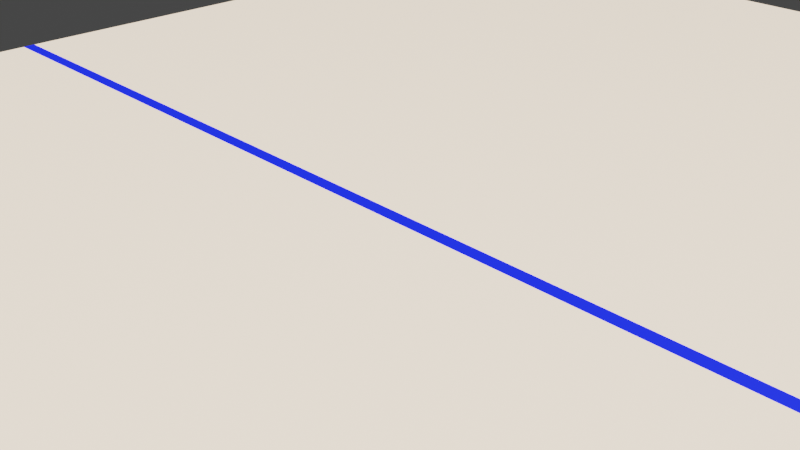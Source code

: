 # Source: Ground.blend  (saved by Blender 2.93.21; exported with 4.5.12 LTS)
import bpy
from mathutils import Matrix  # noqa: F401  (used for matrix-valued properties, if any)

bpy.ops.wm.read_factory_settings(use_empty=True)
scene = bpy.context.scene
scene.name = 'Scene'

# ---- collections
col_collection = bpy.data.collections.new('Collection'); scene.collection.children.link(col_collection)

# ---- materials (node trees are filled in below, after node groups)
mat_dinoskateboarding_ground = bpy.data.materials.new('DinoSkateboarding-Ground')
mat_dinoskateboarding_ground.alpha_threshold = 0.0
mat_dinoskateboarding_ground.use_transparent_shadow = False
mat_dinoskateboarding_ground.line_color = (0.0, 0.0, 0.0, 1.0)
mat_dinoskateboarding_railing = bpy.data.materials.new('DinoSkateboarding-Railing')
mat_dinoskateboarding_railing.use_transparent_shadow = False
mat_dinoskateboarding_startingline = bpy.data.materials.new('DinoSkateboarding-StartingLine')
mat_dinoskateboarding_startingline.use_transparent_shadow = False
mat_dinoskateboarding_finishline = bpy.data.materials.new('DinoSkateboarding-FinishLine')
mat_dinoskateboarding_finishline.use_transparent_shadow = False

# ---- material node trees
mat_dinoskateboarding_ground.use_nodes = True; mat_dinoskateboarding_ground.node_tree.nodes.clear()
_N = mat_dinoskateboarding_ground.node_tree.nodes; _L = mat_dinoskateboarding_ground.node_tree.links
n0 = _N.new('ShaderNodeOutputMaterial'); n0.name = 'Material Output'; n0.location = (300, 300)
n1 = _N.new('ShaderNodeBsdfPrincipled'); n1.name = 'Principled BSDF'; n1.location = (10, 300)
n1.distribution = 'GGX'
n1.subsurface_method = 'BURLEY'
n1.inputs[0].default_value = (0.7484, 0.5958, 0.4493, 1.0)
n1.inputs[2].default_value = 0.4
n1.inputs[3].default_value = 1.45
n1.inputs[27].default_value = (0.0, 0.0, 0.0, 1.0)
n1.inputs[28].default_value = 1.0
_L.new(n1.outputs[0], n0.inputs[0])
n0.is_active_output = True
mat_dinoskateboarding_railing.use_nodes = True; mat_dinoskateboarding_railing.node_tree.nodes.clear()
_N = mat_dinoskateboarding_railing.node_tree.nodes; _L = mat_dinoskateboarding_railing.node_tree.links
n0 = _N.new('ShaderNodeBsdfPrincipled'); n0.name = 'Principled BSDF'; n0.location = (10, 300)
n0.distribution = 'GGX'
n0.subsurface_method = 'BURLEY'
n0.inputs[0].default_value = (0.2668, 0.2668, 0.2668, 1.0)
n0.inputs[3].default_value = 1.45
n0.inputs[27].default_value = (0.0, 0.0, 0.0, 1.0)
n0.inputs[28].default_value = 1.0
n1 = _N.new('ShaderNodeOutputMaterial'); n1.name = 'Material Output'; n1.location = (300, 300)
_L.new(n0.outputs[0], n1.inputs[0])
n1.is_active_output = True
mat_dinoskateboarding_startingline.use_nodes = True; mat_dinoskateboarding_startingline.node_tree.nodes.clear()
_N = mat_dinoskateboarding_startingline.node_tree.nodes; _L = mat_dinoskateboarding_startingline.node_tree.links
n0 = _N.new('ShaderNodeBsdfPrincipled'); n0.name = 'Principled BSDF'; n0.location = (10, 300)
n0.distribution = 'GGX'
n0.subsurface_method = 'BURLEY'
n0.inputs[0].default_value = (0.0, 0.00642, 0.8, 1.0)
n0.inputs[3].default_value = 1.45
n0.inputs[27].default_value = (0.0, 0.0, 0.0, 1.0)
n0.inputs[28].default_value = 1.0
n1 = _N.new('ShaderNodeOutputMaterial'); n1.name = 'Material Output'; n1.location = (300, 300)
_L.new(n0.outputs[0], n1.inputs[0])
n1.is_active_output = True
mat_dinoskateboarding_finishline.use_nodes = True; mat_dinoskateboarding_finishline.node_tree.nodes.clear()
_N = mat_dinoskateboarding_finishline.node_tree.nodes; _L = mat_dinoskateboarding_finishline.node_tree.links
n0 = _N.new('ShaderNodeBsdfPrincipled'); n0.name = 'Principled BSDF'; n0.location = (10, 300)
n0.distribution = 'GGX'
n0.subsurface_method = 'BURLEY'
n0.inputs[0].default_value = (0.8, 0.0, 0.0008071, 1.0)
n0.inputs[3].default_value = 1.45
n0.inputs[27].default_value = (0.0, 0.0, 0.0, 1.0)
n0.inputs[28].default_value = 1.0
n1 = _N.new('ShaderNodeOutputMaterial'); n1.name = 'Material Output'; n1.location = (300, 300)
_L.new(n0.outputs[0], n1.inputs[0])
n1.is_active_output = True

# ---- world
world_world = bpy.data.worlds.new('World'); scene.world = world_world
world_world.use_nodes = True; world_world.node_tree.nodes.clear()
_N = world_world.node_tree.nodes; _L = world_world.node_tree.links
n0 = _N.new('ShaderNodeOutputWorld'); n0.name = 'World Output'; n0.location = (300, 300)
n1 = _N.new('ShaderNodeBackground'); n1.name = 'Background'; n1.location = (10, 300)
n1.inputs[0].default_value = (0.05088, 0.05088, 0.05088, 1.0)
_L.new(n1.outputs[0], n0.inputs[0])
n0.is_active_output = True
world_world.color = (0.05088, 0.05088, 0.05088)
world_world.use_sun_shadow = False
world_world.sun_shadow_jitter_overblur = 0.0

# ---- cameras
cam_camera = bpy.data.cameras.new('Camera')
cam_camera.clip_end = 100.0
cam_camera.ortho_scale = 7.314

# ---- lights
light_light = bpy.data.lights.new('Light', 'SUN')
light_light.transmission_factor = 0.0
light_light.angle = 0.1993
light_light.shadow_soft_size = 0.1
light_light.shadow_cascade_max_distance = 1000.0

# ---- meshes
me_cube_001 = bpy.data.meshes.new('Cube.001')
me_cube_001.from_pydata([(8.0, -12.0, -3.0), (8.0, -12.0, -4.0), (8.0, -20.9, -3.0), (8.0, -20.9, -4.0), (8.0, 10.0, 0.0), (8.0, 10.0, -1.0), (8.16, -9.76, 0.0), (8.0, -10.0, -1.0), (8.0, -10.0, -1.005), (8.0, -10.0, -2.005), (8.16, -10.76, -1.005), (8.0, -11.0, -2.005), (8.0, -11.0, -2.005), (8.0, -11.0, -3.005), (8.16, -11.76, -2.005), (8.0, -12.0, -3.005), (0.0, 10.0, -1.0), (0.0, -9.76, 0.0), (0.0, -10.0, -1.0), (0.0, 10.0, 0.0), (0.0, -11.0, -3.005), (0.0, -11.76, -2.005), (0.0, -12.0, -3.005), (0.0, -11.0, -2.005), (0.0, -10.0, -2.005), (0.0, -10.76, -1.005), (0.0, -11.0, -2.005), (0.0, -10.0, -1.005), (0.0, -12.0, -4.0), (0.0, -20.9, -3.0), (0.0, -20.9, -4.0), (0.0, -12.0, -3.0), (8.0, -9.199, 0.0), (8.0, -9.408, -1.0), (0.0, -9.408, -1.0), (0.0, -9.199, 0.0), (8.0, -13.0, -3.0), (8.0, -13.0, -4.0), (0.0, -13.0, -4.0), (0.0, -13.0, -3.0), (8.0, -11.48, -3.0), (8.0, -11.48, -4.0), (0.0, -11.48, -3.0), (8.0, -9.479, -1.006), (8.0, -9.479, -2.006), (0.0, -9.479, -1.006), (8.0, -10.48, -2.006), (8.0, -10.48, -3.006), (0.0, -10.48, -2.006), (0.0, -10.48, -3.006), (0.0, -9.479, -2.006), (0.0, -11.48, -4.0)], [], [(38, 37, 3, 30), (37, 36, 2, 3), (28, 31, 42, 51), (34, 33, 7, 18), (33, 32, 6, 7), (24, 9, 11, 26), (9, 8, 10, 11), (13, 20, 49, 47), (20, 13, 15, 22), (13, 12, 14, 15), (8, 9, 44, 43), (7, 6, 17, 18), (32, 35, 17, 6), (15, 14, 21, 22), (12, 23, 21, 14), (11, 10, 25, 26), (8, 27, 25, 10), (36, 39, 29, 2), (4, 19, 35, 32), (5, 4, 32, 33), (16, 5, 33, 34), (0, 31, 39, 36), (1, 0, 36, 37), (28, 1, 37, 38), (51, 42, 40, 41), (50, 45, 43, 44), (49, 48, 46, 47), (27, 8, 43, 45), (24, 27, 45, 50), (0, 1, 41, 40), (1, 28, 51, 41), (20, 23, 48, 49), (31, 0, 40, 42), (12, 13, 47, 46), (9, 24, 50, 44), (23, 12, 46, 48)])
_uv = me_cube_001.uv_layers.new(name='UVMap')
_uv.uv.foreach_set('vector', [0.25, 0.5125, 0.375, 0.5125, 0.375, 0.75, 0.25, 0.75, 0.375, 0.5125, 0.625, 0.5125, 0.625, 0.75, 0.375, 0.75, 0.0, 0.0, 0.0, 0.0, 0.0, 0.0, 0.0, 0.0, 0.25, 0.7375, 0.375, 0.7375, 0.375, 0.75, 0.25, 0.75, 0.375, 0.7375, 0.625, 0.7375, 0.625, 0.75, 0.375, 0.75, 0.25, 0.5, 0.375, 0.5, 0.375, 0.75, 0.25, 0.75, 0.375, 0.5, 0.625, 0.5, 0.625, 0.75, 0.375, 0.75, 0.375, 0.5, 0.25, 0.5, 0.25, 0.5, 0.375, 0.5, 0.25, 0.5, 0.375, 0.5, 0.375, 0.75, 0.25, 0.75, 0.375, 0.5, 0.625, 0.5, 0.625, 0.75, 0.375, 0.75, 0.625, 0.5, 0.375, 0.5, 0.375, 0.5, 0.625, 0.5, 0.375, 0.75, 0.625, 0.75, 0.625, 0.875, 0.375, 0.875, 0.625, 0.7375, 0.75, 0.7375, 0.75, 0.75, 0.625, 0.75, 0.375, 0.75, 0.625, 0.75, 0.625, 0.875, 0.375, 0.875, 0.625, 0.5, 0.75, 0.5, 0.75, 0.75, 0.625, 0.75, 0.375, 0.75, 0.625, 0.75, 0.625, 0.875, 0.375, 0.875, 0.625, 0.5, 0.75, 0.5, 0.75, 0.75, 0.625, 0.75, 0.625, 0.5125, 0.75, 0.5125, 0.75, 0.75, 0.625, 0.75, 0.625, 0.5, 0.75, 0.5, 0.75, 0.7375, 0.625, 0.7375, 0.375, 0.5, 0.625, 0.5, 0.625, 0.7375, 0.375, 0.7375, 0.25, 0.5, 0.375, 0.5, 0.375, 0.7375, 0.25, 0.7375, 0.625, 0.5, 0.75, 0.5, 0.75, 0.5125, 0.625, 0.5125, 0.375, 0.5, 0.625, 0.5, 0.625, 0.5125, 0.375, 0.5125, 0.25, 0.5, 0.375, 0.5, 0.375, 0.5125, 0.25, 0.5125, 0.375, 0.375, 0.625, 0.375, 0.625, 0.5, 0.375, 0.5, 0.375, 0.375, 0.625, 0.375, 0.625, 0.5, 0.375, 0.5, 0.375, 0.375, 0.625, 0.375, 0.625, 0.5, 0.375, 0.5, 0.75, 0.5, 0.625, 0.5, 0.625, 0.5, 0.75, 0.5, 0.0, 0.0, 0.0, 0.0, 0.0, 0.0, 0.0, 0.0, 0.625, 0.5, 0.375, 0.5, 0.375, 0.5, 0.625, 0.5, 0.375, 0.5, 0.25, 0.5, 0.25, 0.5, 0.375, 0.5, 0.0, 0.0, 0.0, 0.0, 0.0, 0.0, 0.0, 0.0, 0.75, 0.5, 0.625, 0.5, 0.625, 0.5, 0.75, 0.5, 0.625, 0.5, 0.375, 0.5, 0.375, 0.5, 0.625, 0.5, 0.375, 0.5, 0.25, 0.5, 0.25, 0.5, 0.375, 0.5, 0.75, 0.5, 0.625, 0.5, 0.625, 0.5, 0.75, 0.5])
me_cube_001.materials.append(mat_dinoskateboarding_ground)
me_cube_001.use_remesh_preserve_volume = False
me_cube_001.use_remesh_preserve_attributes = False
me_cube_001.use_mirror_vertex_groups = False
me_cube_001.update()
me_cube_003 = bpy.data.meshes.new('Cube.003')
me_cube_003.from_pydata([(-1.0, 0.35, -1.0), (-1.0, 0.35, 1.0), (-1.0, 1.0, -1.0), (-1.0, 1.0, 1.0), (1.0, 0.35, -1.0), (1.0, 0.35, 1.0), (1.0, 1.0, -1.0), (1.0, 1.0, 1.0), (-1.0, 0.5042, -1.0), (-1.0, 0.4958, -1.0), (-1.0, 0.4958, 1.0), (-1.0, 0.5042, 1.0), (1.0, 0.4958, -1.0), (1.0, 0.5042, -1.0), (1.0, 0.5042, 1.0), (1.0, 0.4958, 1.0)], [], [(8, 11, 3, 2), (12, 15, 5, 4), (9, 12, 4, 0), (15, 10, 1, 5), (7, 3, 11, 14), (14, 11, 10, 15), (2, 6, 13, 8), (8, 13, 12, 9), (6, 7, 14, 13), (13, 14, 15, 12), (0, 1, 10, 9), (9, 10, 11, 8)])
me_cube_003.polygons.foreach_set('material_index', [0, 0, 0, 0, 0, 1, 0, 1, 0, 1, 0, 1])
_uv = me_cube_003.uv_layers.new(name='UVMap')
_uv.uv.foreach_set('vector', [0.375, 0.1667, 0.625, 0.1667, 0.625, 0.25, 0.375, 0.25, 0.375, 0.6667, 0.625, 0.6667, 0.625, 0.75, 0.375, 0.75, 0.125, 0.6667, 0.375, 0.6667, 0.375, 0.75, 0.125, 0.75, 0.625, 0.6667, 0.875, 0.6667, 0.875, 0.75, 0.625, 0.75, 0.625, 0.5, 0.875, 0.5, 0.875, 0.5833, 0.625, 0.5833, 0.625, 0.5833, 0.875, 0.5833, 0.875, 0.6667, 0.625, 0.6667, 0.125, 0.5, 0.375, 0.5, 0.375, 0.5833, 0.125, 0.5833, 0.125, 0.5833, 0.375, 0.5833, 0.375, 0.6667, 0.125, 0.6667, 0.375, 0.5, 0.625, 0.5, 0.625, 0.5833, 0.375, 0.5833, 0.375, 0.5833, 0.625, 0.5833, 0.625, 0.6667, 0.375, 0.6667, 0.375, 0.0, 0.625, 0.0, 0.625, 0.08333, 0.375, 0.08333, 0.375, 0.08333, 0.625, 0.08333, 0.625, 0.1667, 0.375, 0.1667])
me_cube_003.materials.append(mat_dinoskateboarding_ground)
me_cube_003.materials.append(mat_dinoskateboarding_startingline)
me_cube_003.use_remesh_fix_poles = True
me_cube_003.use_remesh_preserve_attributes = False
me_cube_003.update()
me_cube_004 = bpy.data.meshes.new('Cube.004')
me_cube_004.from_pydata([(-1.0, -3.2, -1.0), (-1.0, -3.2, 1.0), (-1.0, 1.0, -1.0), (-1.0, 1.0, 1.0), (1.0, -3.2, -1.0), (1.0, -3.2, 1.0), (1.0, 1.0, -1.0), (1.0, 1.0, 1.0), (-1.0, -0.7958, -1.0), (-1.0, -0.8042, -1.0), (-1.0, -0.8042, 1.0), (-1.0, -0.7958, 1.0), (1.0, -0.8042, -1.0), (1.0, -0.7958, -1.0), (1.0, -0.7958, 1.0), (1.0, -0.8042, 1.0)], [], [(8, 11, 3, 2), (12, 15, 5, 4), (9, 12, 4, 0), (15, 10, 1, 5), (7, 3, 11, 14), (14, 11, 10, 15), (2, 6, 13, 8), (8, 13, 12, 9), (6, 7, 14, 13), (13, 14, 15, 12), (0, 1, 10, 9), (9, 10, 11, 8)])
me_cube_004.polygons.foreach_set('material_index', [0, 0, 0, 0, 0, 1, 0, 1, 0, 1, 0, 1])
_uv = me_cube_004.uv_layers.new(name='UVMap')
_uv.uv.foreach_set('vector', [0.375, 0.1667, 0.625, 0.1667, 0.625, 0.25, 0.375, 0.25, 0.375, 0.6667, 0.625, 0.6667, 0.625, 0.75, 0.375, 0.75, 0.125, 0.6667, 0.375, 0.6667, 0.375, 0.75, 0.125, 0.75, 0.625, 0.6667, 0.875, 0.6667, 0.875, 0.75, 0.625, 0.75, 0.625, 0.5, 0.875, 0.5, 0.875, 0.5833, 0.625, 0.5833, 0.625, 0.5833, 0.875, 0.5833, 0.875, 0.6667, 0.625, 0.6667, 0.125, 0.5, 0.375, 0.5, 0.375, 0.5833, 0.125, 0.5833, 0.125, 0.5833, 0.375, 0.5833, 0.375, 0.6667, 0.125, 0.6667, 0.375, 0.5, 0.625, 0.5, 0.625, 0.5833, 0.375, 0.5833, 0.375, 0.5833, 0.625, 0.5833, 0.625, 0.6667, 0.375, 0.6667, 0.375, 0.0, 0.625, 0.0, 0.625, 0.08333, 0.375, 0.08333, 0.375, 0.08333, 0.625, 0.08333, 0.625, 0.1667, 0.375, 0.1667])
me_cube_004.materials.append(mat_dinoskateboarding_ground)
me_cube_004.materials.append(mat_dinoskateboarding_finishline)
me_cube_004.use_remesh_fix_poles = True
me_cube_004.use_remesh_preserve_attributes = False
me_cube_004.update()

# ---- curves / text
cu_nurbspath = bpy.data.curves.new('NurbsPath', 'CURVE')
cu_nurbspath.dimensions = '3D'
_sp = cu_nurbspath.splines.new('NURBS'); _sp.points.add(7)
_sp.points.foreach_set('co', [0.1533, -0.8968, -3.34, 1.0, 0.8421, -0.4995, -1.123, 1.0, 0.8596, -0.5107, -1.028, 1.0, 0.8583, -0.4011, -0.9567, 1.0, -0.01806, 3.906, 2.106, 1.0, -0.0388, 4.073, 2.153, 1.0, -0.09349, 4.08, 1.959, 1.0, -0.698, 2.892, -0.4305, 1.0])
_sp.order_u = 5
_sp.order_v = 0
_sp.use_endpoint_u = True
cu_nurbspath.materials.append(mat_dinoskateboarding_railing)
cu_nurbspath.use_path = True
cu_nurbspath.bevel_depth = 0.2
cu_nurbspath.fill_mode = 'FULL'
cu_nurbspath.use_fill_caps = True

# ---- objects
ob_light = bpy.data.objects.new('Light', light_light)
ob_camera = bpy.data.objects.new('Camera', cam_camera)
ob_ground = bpy.data.objects.new('Ground', me_cube_001)
ob_railing = bpy.data.objects.new('Railing', cu_nurbspath)
ob_startingline = bpy.data.objects.new('StartingLine', me_cube_003)
ob_finishline = bpy.data.objects.new('FinishLine', me_cube_004)

# ---- transforms, parenting, visibility, modifiers, constraints
ob_light.location = (4.076, 1.005, 5.904)
ob_light.rotation_euler = (0.6503, 0.05522, 1.866)
ob_light.lock_rotations_4d = False
ob_light.empty_display_type = 'ARROWS'
ob_light.color = (0.0, 0.0, 0.0, 0.0)
ob_light.lineart.crease_threshold = 0.0
ob_camera.location = (7.359, -6.926, 4.958)
ob_camera.rotation_euler = (1.109, 0.0, 0.8149)
ob_camera.lock_rotations_4d = False
ob_camera.empty_display_type = 'ARROWS'
ob_camera.color = (0.0, 0.0, 0.0, 0.0)
ob_camera.display_type = 'WIRE'
ob_camera.lineart.crease_threshold = 0.0
ob_ground.location = (0.0, -13.0, 0.0)
ob_ground.scale = (1.0, 1.0, 0.1)
ob_ground.lock_rotations_4d = False
ob_ground.empty_display_type = 'ARROWS'
ob_ground.lineart.crease_threshold = 0.0
_m = ob_ground.modifiers.new('Mirror', 'MIRROR')
_m = ob_ground.modifiers.new('Array', 'ARRAY')
_m.count = 10
_m.use_constant_offset = True
_m.constant_offset_displace = (0.0, -30.0, -3.0)
_m.use_relative_offset = False
_m.relative_offset_displace = (0.0, -1.0, -0.75)
_m.use_merge_vertices = True
ob_railing.parent = ob_ground
ob_railing.location = (5.756, -12.0, 0.0)
_m = ob_railing.modifiers.new('Mirror', 'MIRROR')
_m.mirror_object = ob_ground
_m = ob_railing.modifiers.new('Array', 'ARRAY')
_m.count = 10
_m.use_constant_offset = True
_m.constant_offset_displace = (0.0, -30.0, -3.0)
_m.use_relative_offset = False
_m.relative_offset_displace = (0.0, -5.86, -0.535)
ob_startingline.location = (0.0, -10.0, -0.5)
ob_startingline.scale = (8.0, 20.0, 0.5)
ob_finishline.location = (0.0, -323.9, -3.508)
ob_finishline.scale = (8.0, 20.0, 0.5)

# ---- collection membership
col_collection.objects.link(ob_light)
col_collection.objects.link(ob_camera)
col_collection.objects.link(ob_ground)
col_collection.objects.link(ob_railing)
col_collection.objects.link(ob_startingline)
col_collection.objects.link(ob_finishline)

# ---- scene / render settings (as saved in the file)
scene.camera = ob_camera
scene.frame_start = 1; scene.frame_end = 250; scene.frame_set(2)
scene.render.engine = 'BLENDER_EEVEE_NEXT'
scene.cycles.use_denoising = False
scene.cycles.samples = 128
scene.cycles.sampling_pattern = 'TABULATED_SOBOL'
scene.cycles.use_adaptive_sampling = False
scene.cycles.use_light_tree = False
scene.view_settings.view_transform = 'Filmic'
bpy.context.view_layer.update()
